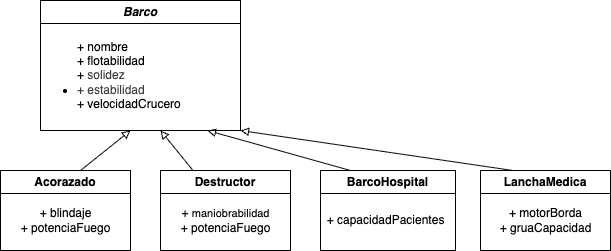

The diagram above was exported from draw.io. Its source (the exported page's mxGraphModel, read from the mxfile embedded in the PNG):
<mxGraphModel dx="668" dy="301" grid="1" gridSize="10" guides="1" tooltips="1" connect="1" arrows="1" fold="1" page="1" pageScale="1" pageWidth="827" pageHeight="1169" math="0" shadow="0">
  <root>
    <mxCell id="0" />
    <mxCell id="1" parent="0" />
    <mxCell id="2" value="&lt;i&gt;Barco&lt;/i&gt;" style="swimlane;whiteSpace=wrap;html=1;startSize=23;" vertex="1" parent="1">
      <mxGeometry x="60" y="30" width="200" height="130" as="geometry" />
    </mxCell>
    <mxCell id="4" value="+ nombre&lt;br&gt;+ flotabilidad&lt;br&gt;+&amp;nbsp;&lt;span style=&quot;color: rgb(63, 63, 63); background-color: transparent;&quot;&gt;solidez&lt;/span&gt;&lt;li data-end=&quot;1730&quot; data-start=&quot;1715&quot; data-section-id=&quot;7hqa3o&quot;&gt;&lt;div style=&quot;&quot;&gt;&lt;span style=&quot;color: rgb(63, 63, 63); background-color: transparent;&quot;&gt;+ estabilidad&lt;/span&gt;&lt;/div&gt;+ velocidadCrucero&lt;/li&gt;" style="text;html=1;align=left;verticalAlign=middle;resizable=0;points=[];autosize=1;strokeColor=none;fillColor=none;" vertex="1" parent="2">
      <mxGeometry x="35" y="30" width="130" height="90" as="geometry" />
    </mxCell>
    <mxCell id="5" value="Acorazado" style="swimlane;whiteSpace=wrap;html=1;" vertex="1" parent="1">
      <mxGeometry x="20" y="200" width="130" height="80" as="geometry" />
    </mxCell>
    <mxCell id="6" value="+ blindaje&lt;br&gt;+ potenciaFuego" style="text;html=1;align=center;verticalAlign=middle;resizable=0;points=[];autosize=1;strokeColor=none;fillColor=none;" vertex="1" parent="5">
      <mxGeometry x="10" y="30" width="110" height="40" as="geometry" />
    </mxCell>
    <mxCell id="7" value="Destructor" style="swimlane;whiteSpace=wrap;html=1;" vertex="1" parent="1">
      <mxGeometry x="180" y="200" width="130" height="80" as="geometry" />
    </mxCell>
    <mxCell id="8" value="+&amp;nbsp;&lt;span style=&quot;color: rgb(0, 0, 0); font-size: 11px; text-align: start; text-wrap-mode: wrap; background-color: transparent;&quot;&gt;maniobrabilidad&lt;/span&gt;&lt;br&gt;+ potenciaFuego" style="text;html=1;align=center;verticalAlign=middle;resizable=0;points=[];autosize=1;strokeColor=none;fillColor=none;" vertex="1" parent="7">
      <mxGeometry x="10" y="30" width="110" height="40" as="geometry" />
    </mxCell>
    <mxCell id="9" value="BarcoHospital" style="swimlane;whiteSpace=wrap;html=1;" vertex="1" parent="1">
      <mxGeometry x="340" y="200" width="135" height="80" as="geometry" />
    </mxCell>
    <mxCell id="10" value="+ capacidadPacientes" style="text;html=1;align=center;verticalAlign=middle;resizable=0;points=[];autosize=1;strokeColor=none;fillColor=none;" vertex="1" parent="9">
      <mxGeometry x="-5" y="35" width="140" height="30" as="geometry" />
    </mxCell>
    <mxCell id="11" value="LanchaMedica" style="swimlane;whiteSpace=wrap;html=1;" vertex="1" parent="1">
      <mxGeometry x="500" y="200" width="130" height="80" as="geometry" />
    </mxCell>
    <mxCell id="12" value="+ motorBorda&lt;br&gt;+ gruaCapacidad" style="text;html=1;align=center;verticalAlign=middle;resizable=0;points=[];autosize=1;strokeColor=none;fillColor=none;" vertex="1" parent="11">
      <mxGeometry x="5" y="30" width="120" height="40" as="geometry" />
    </mxCell>
    <mxCell id="13" value="" style="endArrow=block;html=1;endFill=0;" edge="1" parent="1">
      <mxGeometry width="50" height="50" relative="1" as="geometry">
        <mxPoint x="100" y="200" as="sourcePoint" />
        <mxPoint x="150" y="160" as="targetPoint" />
      </mxGeometry>
    </mxCell>
    <mxCell id="14" value="" style="endArrow=block;html=1;endFill=0;exitX=0.25;exitY=0;exitDx=0;exitDy=0;" edge="1" parent="1" source="7">
      <mxGeometry width="50" height="50" relative="1" as="geometry">
        <mxPoint x="130" y="200" as="sourcePoint" />
        <mxPoint x="180" y="160" as="targetPoint" />
      </mxGeometry>
    </mxCell>
    <mxCell id="15" value="" style="endArrow=block;html=1;endFill=0;exitX=0.222;exitY=0;exitDx=0;exitDy=0;exitPerimeter=0;" edge="1" parent="1" source="9">
      <mxGeometry width="50" height="50" relative="1" as="geometry">
        <mxPoint x="260" y="200" as="sourcePoint" />
        <mxPoint x="227" y="160" as="targetPoint" />
      </mxGeometry>
    </mxCell>
    <mxCell id="16" value="" style="endArrow=block;html=1;endFill=0;exitX=0.25;exitY=0;exitDx=0;exitDy=0;" edge="1" parent="1" source="11">
      <mxGeometry width="50" height="50" relative="1" as="geometry">
        <mxPoint x="387" y="198" as="sourcePoint" />
        <mxPoint x="260" y="160" as="targetPoint" />
      </mxGeometry>
    </mxCell>
  </root>
</mxGraphModel>